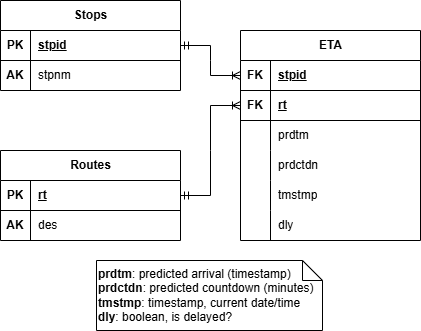

The diagram above was exported from draw.io. Its source (the exported page's mxGraphModel, read from the mxfile embedded in the PNG):
<mxGraphModel dx="1019" dy="507" grid="1" gridSize="10" guides="1" tooltips="1" connect="1" arrows="1" fold="1" page="1" pageScale="1" pageWidth="827" pageHeight="1169" math="0" shadow="0">
  <root>
    <mxCell id="WIyWlLk6GJQsqaUBKTNV-0" />
    <mxCell id="WIyWlLk6GJQsqaUBKTNV-1" parent="WIyWlLk6GJQsqaUBKTNV-0" />
    <mxCell id="Hsy2IHUE-KfbxoHLPnuq-13" value="Stops" style="shape=table;startSize=30;container=1;collapsible=1;childLayout=tableLayout;fixedRows=1;rowLines=0;fontStyle=1;align=center;resizeLast=1;html=1;" parent="WIyWlLk6GJQsqaUBKTNV-1" vertex="1">
      <mxGeometry x="204" y="420" width="180" height="90" as="geometry" />
    </mxCell>
    <mxCell id="Hsy2IHUE-KfbxoHLPnuq-14" value="" style="shape=tableRow;horizontal=0;startSize=0;swimlaneHead=0;swimlaneBody=0;fillColor=none;collapsible=0;dropTarget=0;points=[[0,0.5],[1,0.5]];portConstraint=eastwest;top=0;left=0;right=0;bottom=1;" parent="Hsy2IHUE-KfbxoHLPnuq-13" vertex="1">
      <mxGeometry y="30" width="180" height="30" as="geometry" />
    </mxCell>
    <mxCell id="Hsy2IHUE-KfbxoHLPnuq-15" value="PK" style="shape=partialRectangle;connectable=0;fillColor=none;top=0;left=0;bottom=0;right=0;fontStyle=1;overflow=hidden;whiteSpace=wrap;html=1;" parent="Hsy2IHUE-KfbxoHLPnuq-14" vertex="1">
      <mxGeometry width="30" height="30" as="geometry">
        <mxRectangle width="30" height="30" as="alternateBounds" />
      </mxGeometry>
    </mxCell>
    <mxCell id="Hsy2IHUE-KfbxoHLPnuq-16" value="stpid" style="shape=partialRectangle;connectable=0;fillColor=none;top=0;left=0;bottom=0;right=0;align=left;spacingLeft=6;fontStyle=5;overflow=hidden;whiteSpace=wrap;html=1;" parent="Hsy2IHUE-KfbxoHLPnuq-14" vertex="1">
      <mxGeometry x="30" width="150" height="30" as="geometry">
        <mxRectangle width="150" height="30" as="alternateBounds" />
      </mxGeometry>
    </mxCell>
    <mxCell id="Hsy2IHUE-KfbxoHLPnuq-17" value="" style="shape=tableRow;horizontal=0;startSize=0;swimlaneHead=0;swimlaneBody=0;fillColor=none;collapsible=0;dropTarget=0;points=[[0,0.5],[1,0.5]];portConstraint=eastwest;top=0;left=0;right=0;bottom=0;" parent="Hsy2IHUE-KfbxoHLPnuq-13" vertex="1">
      <mxGeometry y="60" width="180" height="30" as="geometry" />
    </mxCell>
    <mxCell id="Hsy2IHUE-KfbxoHLPnuq-18" value="&lt;b&gt;AK&lt;/b&gt;" style="shape=partialRectangle;connectable=0;fillColor=none;top=0;left=0;bottom=0;right=0;editable=1;overflow=hidden;whiteSpace=wrap;html=1;" parent="Hsy2IHUE-KfbxoHLPnuq-17" vertex="1">
      <mxGeometry width="30" height="30" as="geometry">
        <mxRectangle width="30" height="30" as="alternateBounds" />
      </mxGeometry>
    </mxCell>
    <mxCell id="Hsy2IHUE-KfbxoHLPnuq-19" value="stpnm" style="shape=partialRectangle;connectable=0;fillColor=none;top=0;left=0;bottom=0;right=0;align=left;spacingLeft=6;overflow=hidden;whiteSpace=wrap;html=1;" parent="Hsy2IHUE-KfbxoHLPnuq-17" vertex="1">
      <mxGeometry x="30" width="150" height="30" as="geometry">
        <mxRectangle width="150" height="30" as="alternateBounds" />
      </mxGeometry>
    </mxCell>
    <mxCell id="JoFQei43vZw0eRRhm2oX-0" value="Routes" style="shape=table;startSize=30;container=1;collapsible=1;childLayout=tableLayout;fixedRows=1;rowLines=0;fontStyle=1;align=center;resizeLast=1;html=1;" parent="WIyWlLk6GJQsqaUBKTNV-1" vertex="1">
      <mxGeometry x="204" y="570" width="180" height="90" as="geometry" />
    </mxCell>
    <mxCell id="JoFQei43vZw0eRRhm2oX-1" value="" style="shape=tableRow;horizontal=0;startSize=0;swimlaneHead=0;swimlaneBody=0;fillColor=none;collapsible=0;dropTarget=0;points=[[0,0.5],[1,0.5]];portConstraint=eastwest;top=0;left=0;right=0;bottom=1;" parent="JoFQei43vZw0eRRhm2oX-0" vertex="1">
      <mxGeometry y="30" width="180" height="30" as="geometry" />
    </mxCell>
    <mxCell id="JoFQei43vZw0eRRhm2oX-2" value="PK" style="shape=partialRectangle;connectable=0;fillColor=none;top=0;left=0;bottom=0;right=0;fontStyle=1;overflow=hidden;whiteSpace=wrap;html=1;" parent="JoFQei43vZw0eRRhm2oX-1" vertex="1">
      <mxGeometry width="30" height="30" as="geometry">
        <mxRectangle width="30" height="30" as="alternateBounds" />
      </mxGeometry>
    </mxCell>
    <mxCell id="JoFQei43vZw0eRRhm2oX-3" value="rt" style="shape=partialRectangle;connectable=0;fillColor=none;top=0;left=0;bottom=0;right=0;align=left;spacingLeft=6;fontStyle=5;overflow=hidden;whiteSpace=wrap;html=1;" parent="JoFQei43vZw0eRRhm2oX-1" vertex="1">
      <mxGeometry x="30" width="150" height="30" as="geometry">
        <mxRectangle width="150" height="30" as="alternateBounds" />
      </mxGeometry>
    </mxCell>
    <mxCell id="JoFQei43vZw0eRRhm2oX-4" value="" style="shape=tableRow;horizontal=0;startSize=0;swimlaneHead=0;swimlaneBody=0;fillColor=none;collapsible=0;dropTarget=0;points=[[0,0.5],[1,0.5]];portConstraint=eastwest;top=0;left=0;right=0;bottom=0;" parent="JoFQei43vZw0eRRhm2oX-0" vertex="1">
      <mxGeometry y="60" width="180" height="30" as="geometry" />
    </mxCell>
    <mxCell id="JoFQei43vZw0eRRhm2oX-5" value="&lt;b&gt;AK&lt;/b&gt;" style="shape=partialRectangle;connectable=0;fillColor=none;top=0;left=0;bottom=0;right=0;editable=1;overflow=hidden;whiteSpace=wrap;html=1;" parent="JoFQei43vZw0eRRhm2oX-4" vertex="1">
      <mxGeometry width="30" height="30" as="geometry">
        <mxRectangle width="30" height="30" as="alternateBounds" />
      </mxGeometry>
    </mxCell>
    <mxCell id="JoFQei43vZw0eRRhm2oX-6" value="des" style="shape=partialRectangle;connectable=0;fillColor=none;top=0;left=0;bottom=0;right=0;align=left;spacingLeft=6;overflow=hidden;whiteSpace=wrap;html=1;" parent="JoFQei43vZw0eRRhm2oX-4" vertex="1">
      <mxGeometry x="30" width="150" height="30" as="geometry">
        <mxRectangle width="150" height="30" as="alternateBounds" />
      </mxGeometry>
    </mxCell>
    <mxCell id="JoFQei43vZw0eRRhm2oX-7" value="ETA" style="shape=table;startSize=30;container=1;collapsible=1;childLayout=tableLayout;fixedRows=1;rowLines=0;fontStyle=1;align=center;resizeLast=1;html=1;" parent="WIyWlLk6GJQsqaUBKTNV-1" vertex="1">
      <mxGeometry x="444" y="450" width="180" height="210" as="geometry" />
    </mxCell>
    <mxCell id="JoFQei43vZw0eRRhm2oX-8" value="" style="shape=tableRow;horizontal=0;startSize=0;swimlaneHead=0;swimlaneBody=0;fillColor=none;collapsible=0;dropTarget=0;points=[[0,0.5],[1,0.5]];portConstraint=eastwest;top=0;left=0;right=0;bottom=1;" parent="JoFQei43vZw0eRRhm2oX-7" vertex="1">
      <mxGeometry y="30" width="180" height="30" as="geometry" />
    </mxCell>
    <mxCell id="JoFQei43vZw0eRRhm2oX-9" value="FK" style="shape=partialRectangle;connectable=0;fillColor=none;top=0;left=0;bottom=0;right=0;fontStyle=1;overflow=hidden;whiteSpace=wrap;html=1;" parent="JoFQei43vZw0eRRhm2oX-8" vertex="1">
      <mxGeometry width="30" height="30" as="geometry">
        <mxRectangle width="30" height="30" as="alternateBounds" />
      </mxGeometry>
    </mxCell>
    <mxCell id="JoFQei43vZw0eRRhm2oX-10" value="stpid" style="shape=partialRectangle;connectable=0;fillColor=none;top=0;left=0;bottom=0;right=0;align=left;spacingLeft=6;fontStyle=5;overflow=hidden;whiteSpace=wrap;html=1;" parent="JoFQei43vZw0eRRhm2oX-8" vertex="1">
      <mxGeometry x="30" width="150" height="30" as="geometry">
        <mxRectangle width="150" height="30" as="alternateBounds" />
      </mxGeometry>
    </mxCell>
    <mxCell id="JoFQei43vZw0eRRhm2oX-25" value="" style="shape=tableRow;horizontal=0;startSize=0;swimlaneHead=0;swimlaneBody=0;fillColor=none;collapsible=0;dropTarget=0;points=[[0,0.5],[1,0.5]];portConstraint=eastwest;top=0;left=0;right=0;bottom=1;" parent="JoFQei43vZw0eRRhm2oX-7" vertex="1">
      <mxGeometry y="60" width="180" height="30" as="geometry" />
    </mxCell>
    <mxCell id="JoFQei43vZw0eRRhm2oX-26" value="FK" style="shape=partialRectangle;connectable=0;fillColor=none;top=0;left=0;bottom=0;right=0;fontStyle=1;overflow=hidden;whiteSpace=wrap;html=1;" parent="JoFQei43vZw0eRRhm2oX-25" vertex="1">
      <mxGeometry width="30" height="30" as="geometry">
        <mxRectangle width="30" height="30" as="alternateBounds" />
      </mxGeometry>
    </mxCell>
    <mxCell id="JoFQei43vZw0eRRhm2oX-27" value="rt" style="shape=partialRectangle;connectable=0;fillColor=none;top=0;left=0;bottom=0;right=0;align=left;spacingLeft=6;fontStyle=5;overflow=hidden;whiteSpace=wrap;html=1;" parent="JoFQei43vZw0eRRhm2oX-25" vertex="1">
      <mxGeometry x="30" width="150" height="30" as="geometry">
        <mxRectangle width="150" height="30" as="alternateBounds" />
      </mxGeometry>
    </mxCell>
    <mxCell id="JoFQei43vZw0eRRhm2oX-11" value="" style="shape=tableRow;horizontal=0;startSize=0;swimlaneHead=0;swimlaneBody=0;fillColor=none;collapsible=0;dropTarget=0;points=[[0,0.5],[1,0.5]];portConstraint=eastwest;top=0;left=0;right=0;bottom=0;" parent="JoFQei43vZw0eRRhm2oX-7" vertex="1">
      <mxGeometry y="90" width="180" height="30" as="geometry" />
    </mxCell>
    <mxCell id="JoFQei43vZw0eRRhm2oX-12" value="" style="shape=partialRectangle;connectable=0;fillColor=none;top=0;left=0;bottom=0;right=0;editable=1;overflow=hidden;whiteSpace=wrap;html=1;" parent="JoFQei43vZw0eRRhm2oX-11" vertex="1">
      <mxGeometry width="30" height="30" as="geometry">
        <mxRectangle width="30" height="30" as="alternateBounds" />
      </mxGeometry>
    </mxCell>
    <mxCell id="JoFQei43vZw0eRRhm2oX-13" value="prdtm" style="shape=partialRectangle;connectable=0;fillColor=none;top=0;left=0;bottom=0;right=0;align=left;spacingLeft=6;overflow=hidden;whiteSpace=wrap;html=1;" parent="JoFQei43vZw0eRRhm2oX-11" vertex="1">
      <mxGeometry x="30" width="150" height="30" as="geometry">
        <mxRectangle width="150" height="30" as="alternateBounds" />
      </mxGeometry>
    </mxCell>
    <mxCell id="JoFQei43vZw0eRRhm2oX-19" value="" style="shape=tableRow;horizontal=0;startSize=0;swimlaneHead=0;swimlaneBody=0;fillColor=none;collapsible=0;dropTarget=0;points=[[0,0.5],[1,0.5]];portConstraint=eastwest;top=0;left=0;right=0;bottom=0;" parent="JoFQei43vZw0eRRhm2oX-7" vertex="1">
      <mxGeometry y="120" width="180" height="30" as="geometry" />
    </mxCell>
    <mxCell id="JoFQei43vZw0eRRhm2oX-20" value="" style="shape=partialRectangle;connectable=0;fillColor=none;top=0;left=0;bottom=0;right=0;editable=1;overflow=hidden;whiteSpace=wrap;html=1;" parent="JoFQei43vZw0eRRhm2oX-19" vertex="1">
      <mxGeometry width="30" height="30" as="geometry">
        <mxRectangle width="30" height="30" as="alternateBounds" />
      </mxGeometry>
    </mxCell>
    <mxCell id="JoFQei43vZw0eRRhm2oX-21" value="prdctdn" style="shape=partialRectangle;connectable=0;fillColor=none;top=0;left=0;bottom=0;right=0;align=left;spacingLeft=6;overflow=hidden;whiteSpace=wrap;html=1;" parent="JoFQei43vZw0eRRhm2oX-19" vertex="1">
      <mxGeometry x="30" width="150" height="30" as="geometry">
        <mxRectangle width="150" height="30" as="alternateBounds" />
      </mxGeometry>
    </mxCell>
    <mxCell id="JoFQei43vZw0eRRhm2oX-22" value="" style="shape=tableRow;horizontal=0;startSize=0;swimlaneHead=0;swimlaneBody=0;fillColor=none;collapsible=0;dropTarget=0;points=[[0,0.5],[1,0.5]];portConstraint=eastwest;top=0;left=0;right=0;bottom=0;" parent="JoFQei43vZw0eRRhm2oX-7" vertex="1">
      <mxGeometry y="150" width="180" height="30" as="geometry" />
    </mxCell>
    <mxCell id="JoFQei43vZw0eRRhm2oX-23" value="" style="shape=partialRectangle;connectable=0;fillColor=none;top=0;left=0;bottom=0;right=0;editable=1;overflow=hidden;whiteSpace=wrap;html=1;" parent="JoFQei43vZw0eRRhm2oX-22" vertex="1">
      <mxGeometry width="30" height="30" as="geometry">
        <mxRectangle width="30" height="30" as="alternateBounds" />
      </mxGeometry>
    </mxCell>
    <mxCell id="JoFQei43vZw0eRRhm2oX-24" value="tmstmp" style="shape=partialRectangle;connectable=0;fillColor=none;top=0;left=0;bottom=0;right=0;align=left;spacingLeft=6;overflow=hidden;whiteSpace=wrap;html=1;" parent="JoFQei43vZw0eRRhm2oX-22" vertex="1">
      <mxGeometry x="30" width="150" height="30" as="geometry">
        <mxRectangle width="150" height="30" as="alternateBounds" />
      </mxGeometry>
    </mxCell>
    <mxCell id="JoFQei43vZw0eRRhm2oX-28" value="" style="shape=tableRow;horizontal=0;startSize=0;swimlaneHead=0;swimlaneBody=0;fillColor=none;collapsible=0;dropTarget=0;points=[[0,0.5],[1,0.5]];portConstraint=eastwest;top=0;left=0;right=0;bottom=0;" parent="JoFQei43vZw0eRRhm2oX-7" vertex="1">
      <mxGeometry y="180" width="180" height="30" as="geometry" />
    </mxCell>
    <mxCell id="JoFQei43vZw0eRRhm2oX-29" value="" style="shape=partialRectangle;connectable=0;fillColor=none;top=0;left=0;bottom=0;right=0;editable=1;overflow=hidden;whiteSpace=wrap;html=1;" parent="JoFQei43vZw0eRRhm2oX-28" vertex="1">
      <mxGeometry width="30" height="30" as="geometry">
        <mxRectangle width="30" height="30" as="alternateBounds" />
      </mxGeometry>
    </mxCell>
    <mxCell id="JoFQei43vZw0eRRhm2oX-30" value="dly" style="shape=partialRectangle;connectable=0;fillColor=none;top=0;left=0;bottom=0;right=0;align=left;spacingLeft=6;overflow=hidden;whiteSpace=wrap;html=1;" parent="JoFQei43vZw0eRRhm2oX-28" vertex="1">
      <mxGeometry x="30" width="150" height="30" as="geometry">
        <mxRectangle width="150" height="30" as="alternateBounds" />
      </mxGeometry>
    </mxCell>
    <mxCell id="JoFQei43vZw0eRRhm2oX-14" value="" style="edgeStyle=entityRelationEdgeStyle;fontSize=12;html=1;endArrow=ERoneToMany;startArrow=ERmandOne;rounded=0;exitX=1;exitY=0.5;exitDx=0;exitDy=0;entryX=0;entryY=0.5;entryDx=0;entryDy=0;" parent="WIyWlLk6GJQsqaUBKTNV-1" source="Hsy2IHUE-KfbxoHLPnuq-14" target="JoFQei43vZw0eRRhm2oX-8" edge="1">
      <mxGeometry width="100" height="100" relative="1" as="geometry">
        <mxPoint x="394" y="700" as="sourcePoint" />
        <mxPoint x="494" y="600" as="targetPoint" />
      </mxGeometry>
    </mxCell>
    <mxCell id="JoFQei43vZw0eRRhm2oX-15" value="" style="edgeStyle=entityRelationEdgeStyle;fontSize=12;html=1;endArrow=ERoneToMany;startArrow=ERmandOne;rounded=0;exitX=1;exitY=0.5;exitDx=0;exitDy=0;entryX=0;entryY=0.5;entryDx=0;entryDy=0;" parent="WIyWlLk6GJQsqaUBKTNV-1" source="JoFQei43vZw0eRRhm2oX-1" target="JoFQei43vZw0eRRhm2oX-25" edge="1">
      <mxGeometry width="100" height="100" relative="1" as="geometry">
        <mxPoint x="524" y="800" as="sourcePoint" />
        <mxPoint x="624" y="700" as="targetPoint" />
      </mxGeometry>
    </mxCell>
    <mxCell id="JoFQei43vZw0eRRhm2oX-31" value="&lt;b&gt;prdtm&lt;/b&gt;: predicted arrival (timestamp)&lt;div&gt;&lt;b&gt;prdctdn&lt;/b&gt;: predicted countdown (minutes)&lt;/div&gt;&lt;div&gt;&lt;b&gt;tmstmp&lt;/b&gt;: timestamp, current date/time&lt;/div&gt;&lt;div&gt;&lt;b&gt;dly&lt;/b&gt;: boolean, is delayed?&lt;/div&gt;" style="shape=note;size=20;whiteSpace=wrap;html=1;align=left;" parent="WIyWlLk6GJQsqaUBKTNV-1" vertex="1">
      <mxGeometry x="300" y="680" width="226" height="70" as="geometry" />
    </mxCell>
  </root>
</mxGraphModel>